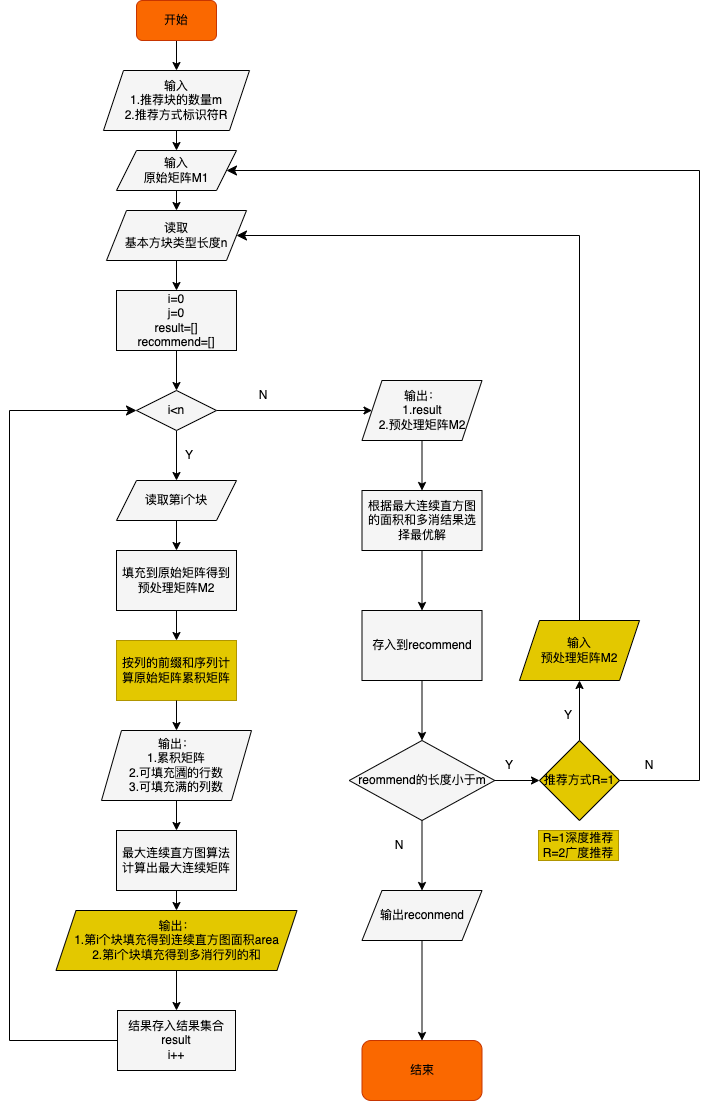

The diagram above was exported from draw.io. Its source (the exported page's mxGraphModel, read from the mxfile embedded in the PNG):
<mxGraphModel dx="579" dy="583" grid="0" gridSize="10" guides="0" tooltips="1" connect="1" arrows="1" fold="1" page="1" pageScale="1" pageWidth="827" pageHeight="1169" background="#ffffff" math="0" shadow="0">
  <root>
    <mxCell id="0" />
    <mxCell id="1" parent="0" />
    <mxCell id="9" style="edgeStyle=none;html=1;exitX=0.5;exitY=1;exitDx=0;exitDy=0;strokeColor=#000000;fontColor=#000000;" edge="1" parent="1" source="2" target="3">
      <mxGeometry relative="1" as="geometry" />
    </mxCell>
    <mxCell id="2" value="开始" style="rounded=1;whiteSpace=wrap;html=1;fillColor=#fa6800;fontColor=#000000;strokeColor=#C73500;" vertex="1" parent="1">
      <mxGeometry x="197" y="10" width="80" height="40" as="geometry" />
    </mxCell>
    <mxCell id="87" style="edgeStyle=none;html=1;exitX=0.5;exitY=1;exitDx=0;exitDy=0;entryX=0.5;entryY=0;entryDx=0;entryDy=0;strokeColor=#000000;fontColor=#000000;" edge="1" parent="1" source="3" target="86">
      <mxGeometry relative="1" as="geometry" />
    </mxCell>
    <mxCell id="3" value="输入&lt;br&gt;1.推荐块的数量m&lt;br&gt;2.推荐方式标识符R" style="shape=parallelogram;perimeter=parallelogramPerimeter;whiteSpace=wrap;html=1;fixedSize=1;fillColor=#f5f5f5;fontColor=#000000;strokeColor=#000000;" vertex="1" parent="1">
      <mxGeometry x="164" y="80" width="146" height="60" as="geometry" />
    </mxCell>
    <mxCell id="11" value="按列的前缀和序列计算原始矩阵累积矩阵" style="rounded=0;whiteSpace=wrap;html=1;fillColor=#e3c800;fontColor=#000000;strokeColor=#B09500;" vertex="1" parent="1">
      <mxGeometry x="177" y="650" width="120" height="60" as="geometry" />
    </mxCell>
    <mxCell id="18" value="" style="edgeStyle=none;html=1;strokeColor=#000000;fontColor=#000000;" edge="1" parent="1" source="14" target="17">
      <mxGeometry relative="1" as="geometry" />
    </mxCell>
    <mxCell id="14" value="输出：&lt;br&gt;1.累积矩阵&lt;br&gt;2.可填充🈵的行数&lt;br&gt;&lt;div style=&quot;&quot;&gt;&lt;span style=&quot;background-color: initial;&quot;&gt;3.可填充满的列数&lt;/span&gt;&lt;/div&gt;" style="shape=parallelogram;perimeter=parallelogramPerimeter;whiteSpace=wrap;html=1;fixedSize=1;align=center;fillColor=#f5f5f5;fontColor=#000000;strokeColor=#000000;" vertex="1" parent="1">
      <mxGeometry x="162" y="740" width="150" height="70" as="geometry" />
    </mxCell>
    <mxCell id="16" value="" style="endArrow=classic;html=1;exitX=0.5;exitY=1;exitDx=0;exitDy=0;strokeColor=#000000;fontColor=#000000;" edge="1" parent="1" source="11" target="14">
      <mxGeometry width="50" height="50" relative="1" as="geometry">
        <mxPoint x="104" y="310" as="sourcePoint" />
        <mxPoint x="154" y="260" as="targetPoint" />
      </mxGeometry>
    </mxCell>
    <mxCell id="37" value="" style="edgeStyle=none;html=1;strokeColor=#000000;fontColor=#000000;" edge="1" parent="1" source="17" target="36">
      <mxGeometry relative="1" as="geometry" />
    </mxCell>
    <mxCell id="17" value="最大连续直方图算法计算出最大连续矩阵" style="whiteSpace=wrap;html=1;fillColor=#f5f5f5;fontColor=#000000;strokeColor=#000000;" vertex="1" parent="1">
      <mxGeometry x="177" y="840" width="120" height="60" as="geometry" />
    </mxCell>
    <mxCell id="26" value="" style="edgeStyle=none;html=1;strokeColor=#000000;fontColor=#000000;" edge="1" parent="1" source="23" target="25">
      <mxGeometry relative="1" as="geometry" />
    </mxCell>
    <mxCell id="23" value="读取&lt;br&gt;基本方块类型长度n" style="shape=parallelogram;perimeter=parallelogramPerimeter;whiteSpace=wrap;html=1;fixedSize=1;fillColor=#f5f5f5;fontColor=#000000;strokeColor=#000000;" vertex="1" parent="1">
      <mxGeometry x="167" y="220" width="140" height="50" as="geometry" />
    </mxCell>
    <mxCell id="28" style="edgeStyle=none;html=1;exitX=0.5;exitY=1;exitDx=0;exitDy=0;entryX=0.5;entryY=0;entryDx=0;entryDy=0;strokeColor=#000000;fontColor=#000000;" edge="1" parent="1" source="25" target="27">
      <mxGeometry relative="1" as="geometry" />
    </mxCell>
    <mxCell id="25" value="i=0&lt;br&gt;j=0&lt;br&gt;result=[]&lt;br&gt;recommend=[]" style="whiteSpace=wrap;html=1;fillColor=#f5f5f5;fontColor=#000000;strokeColor=#000000;" vertex="1" parent="1">
      <mxGeometry x="177" y="300" width="120" height="60" as="geometry" />
    </mxCell>
    <mxCell id="32" style="edgeStyle=none;html=1;exitX=0.5;exitY=1;exitDx=0;exitDy=0;entryX=0.5;entryY=0;entryDx=0;entryDy=0;strokeColor=#000000;fontColor=#000000;" edge="1" parent="1" source="27" target="31">
      <mxGeometry relative="1" as="geometry" />
    </mxCell>
    <mxCell id="50" style="edgeStyle=none;html=1;exitX=1;exitY=0.5;exitDx=0;exitDy=0;entryX=0;entryY=0.5;entryDx=0;entryDy=0;strokeColor=#000000;fontColor=#000000;" edge="1" parent="1" source="27" target="49">
      <mxGeometry relative="1" as="geometry" />
    </mxCell>
    <mxCell id="27" value="i&amp;lt;n" style="rhombus;whiteSpace=wrap;html=1;fillColor=#f5f5f5;fontColor=#000000;strokeColor=#000000;" vertex="1" parent="1">
      <mxGeometry x="197" y="400" width="80" height="40" as="geometry" />
    </mxCell>
    <mxCell id="34" value="" style="edgeStyle=none;html=1;strokeColor=#000000;fontColor=#000000;" edge="1" parent="1" source="31" target="33">
      <mxGeometry relative="1" as="geometry" />
    </mxCell>
    <mxCell id="31" value="读取第i个块" style="shape=parallelogram;perimeter=parallelogramPerimeter;whiteSpace=wrap;html=1;fixedSize=1;fillColor=#f5f5f5;fontColor=#000000;strokeColor=#000000;" vertex="1" parent="1">
      <mxGeometry x="177" y="490" width="120" height="40" as="geometry" />
    </mxCell>
    <mxCell id="35" style="edgeStyle=none;html=1;exitX=0.5;exitY=1;exitDx=0;exitDy=0;strokeColor=#000000;fontColor=#000000;" edge="1" parent="1" source="33" target="11">
      <mxGeometry relative="1" as="geometry" />
    </mxCell>
    <mxCell id="33" value="填充到原始矩阵得到预处理矩阵M2" style="whiteSpace=wrap;html=1;fillColor=#f5f5f5;fontColor=#000000;strokeColor=#000000;" vertex="1" parent="1">
      <mxGeometry x="177" y="560" width="120" height="60" as="geometry" />
    </mxCell>
    <mxCell id="39" value="" style="edgeStyle=none;html=1;strokeColor=#000000;fontColor=#000000;" edge="1" parent="1" source="36" target="38">
      <mxGeometry relative="1" as="geometry" />
    </mxCell>
    <mxCell id="36" value="输出：&lt;br&gt;1.第i个块填充得到连续直方图面积area&lt;br&gt;2.第i个块填充得到多消行列的和" style="shape=parallelogram;perimeter=parallelogramPerimeter;whiteSpace=wrap;html=1;fixedSize=1;fillColor=#e3c800;fontColor=#000000;strokeColor=#000000;" vertex="1" parent="1">
      <mxGeometry x="116.5" y="920" width="241" height="60" as="geometry" />
    </mxCell>
    <mxCell id="38" value="结果存入结果集合result&lt;br&gt;i++" style="whiteSpace=wrap;html=1;fillColor=#f5f5f5;fontColor=#000000;strokeColor=#000000;" vertex="1" parent="1">
      <mxGeometry x="178" y="1020" width="118" height="60" as="geometry" />
    </mxCell>
    <mxCell id="41" value="" style="edgeStyle=segmentEdgeStyle;endArrow=classic;html=1;curved=0;rounded=0;endSize=8;startSize=8;entryX=0;entryY=0.5;entryDx=0;entryDy=0;exitX=0;exitY=0.5;exitDx=0;exitDy=0;strokeColor=#000000;fontColor=#000000;" edge="1" parent="1" source="38" target="27">
      <mxGeometry width="50" height="50" relative="1" as="geometry">
        <mxPoint x="70" y="1070" as="sourcePoint" />
        <mxPoint x="180" y="1010" as="targetPoint" />
        <Array as="points">
          <mxPoint x="70" y="1050" />
          <mxPoint x="70" y="420" />
        </Array>
      </mxGeometry>
    </mxCell>
    <mxCell id="44" value="Y" style="text;html=1;strokeColor=none;fillColor=none;align=center;verticalAlign=middle;whiteSpace=wrap;rounded=0;fontColor=#000000;" vertex="1" parent="1">
      <mxGeometry x="220" y="450" width="60" height="30" as="geometry" />
    </mxCell>
    <mxCell id="48" value="N" style="text;html=1;strokeColor=none;fillColor=none;align=center;verticalAlign=middle;whiteSpace=wrap;rounded=0;fontColor=#000000;" vertex="1" parent="1">
      <mxGeometry x="294" y="390" width="60" height="30" as="geometry" />
    </mxCell>
    <mxCell id="58" style="edgeStyle=none;html=1;exitX=0.5;exitY=1;exitDx=0;exitDy=0;entryX=0.5;entryY=0;entryDx=0;entryDy=0;strokeColor=#000000;fontColor=#000000;" edge="1" parent="1" source="49" target="63">
      <mxGeometry relative="1" as="geometry">
        <mxPoint x="483" y="470" as="targetPoint" />
      </mxGeometry>
    </mxCell>
    <mxCell id="49" value="输出：&lt;br&gt;1.result&lt;br&gt;2.预处理矩阵M2" style="shape=parallelogram;perimeter=parallelogramPerimeter;whiteSpace=wrap;html=1;fixedSize=1;fillColor=#f5f5f5;fontColor=#000000;strokeColor=#000000;" vertex="1" parent="1">
      <mxGeometry x="422.5" y="390" width="120" height="60" as="geometry" />
    </mxCell>
    <mxCell id="73" style="edgeStyle=none;html=1;exitX=0.5;exitY=1;exitDx=0;exitDy=0;entryX=0.5;entryY=0;entryDx=0;entryDy=0;strokeColor=#000000;fontColor=#000000;" edge="1" parent="1" source="63" target="65">
      <mxGeometry relative="1" as="geometry" />
    </mxCell>
    <mxCell id="63" value="根据最大连续直方图的面积和多消结果选择最优解" style="rounded=0;whiteSpace=wrap;html=1;fillColor=#f5f5f5;fontColor=#000000;strokeColor=#000000;" vertex="1" parent="1">
      <mxGeometry x="422.5" y="500" width="120" height="60" as="geometry" />
    </mxCell>
    <mxCell id="75" style="edgeStyle=none;html=1;exitX=0.5;exitY=1;exitDx=0;exitDy=0;entryX=0.5;entryY=0;entryDx=0;entryDy=0;strokeColor=#000000;fontColor=#000000;" edge="1" parent="1" source="65" target="74">
      <mxGeometry relative="1" as="geometry" />
    </mxCell>
    <mxCell id="65" value="存入到recommend" style="rounded=0;whiteSpace=wrap;html=1;fillColor=#f5f5f5;fontColor=#000000;strokeColor=#000000;" vertex="1" parent="1">
      <mxGeometry x="422.5" y="620" width="120" height="70" as="geometry" />
    </mxCell>
    <mxCell id="72" style="edgeStyle=none;html=1;exitX=0.5;exitY=1;exitDx=0;exitDy=0;entryX=0.5;entryY=0;entryDx=0;entryDy=0;strokeColor=#000000;fontColor=#000000;" edge="1" parent="1" source="69" target="71">
      <mxGeometry relative="1" as="geometry" />
    </mxCell>
    <mxCell id="69" value="输出reconmend" style="shape=parallelogram;perimeter=parallelogramPerimeter;whiteSpace=wrap;html=1;fixedSize=1;fillColor=#f5f5f5;fontColor=#000000;strokeColor=#000000;" vertex="1" parent="1">
      <mxGeometry x="422.5" y="900" width="120" height="50" as="geometry" />
    </mxCell>
    <mxCell id="71" value="结束" style="rounded=1;whiteSpace=wrap;html=1;fillColor=#fa6800;fontColor=#000000;strokeColor=#C73500;" vertex="1" parent="1">
      <mxGeometry x="422.5" y="1050" width="120" height="60" as="geometry" />
    </mxCell>
    <mxCell id="76" style="edgeStyle=none;html=1;exitX=0.5;exitY=1;exitDx=0;exitDy=0;strokeColor=#000000;fontColor=#000000;" edge="1" parent="1" source="74" target="69">
      <mxGeometry relative="1" as="geometry" />
    </mxCell>
    <mxCell id="80" style="edgeStyle=none;html=1;exitX=1;exitY=0.5;exitDx=0;exitDy=0;strokeColor=#000000;fontColor=#000000;" edge="1" parent="1" source="74" target="79">
      <mxGeometry relative="1" as="geometry" />
    </mxCell>
    <mxCell id="74" value="reommend的长度小于m" style="rhombus;whiteSpace=wrap;html=1;fillColor=#f5f5f5;fontColor=#000000;strokeColor=#000000;" vertex="1" parent="1">
      <mxGeometry x="409.75" y="750" width="145.5" height="80" as="geometry" />
    </mxCell>
    <mxCell id="77" value="N" style="text;html=1;strokeColor=none;fillColor=none;align=center;verticalAlign=middle;whiteSpace=wrap;rounded=0;fontColor=#000000;" vertex="1" parent="1">
      <mxGeometry x="430" y="840" width="60" height="30" as="geometry" />
    </mxCell>
    <mxCell id="90" style="edgeStyle=none;html=1;exitX=0.5;exitY=0;exitDx=0;exitDy=0;entryX=0.5;entryY=1;entryDx=0;entryDy=0;strokeColor=#000000;fontColor=#000000;" edge="1" parent="1" source="79" target="89">
      <mxGeometry relative="1" as="geometry">
        <mxPoint x="640" y="720" as="targetPoint" />
      </mxGeometry>
    </mxCell>
    <mxCell id="79" value="推荐方式R=1" style="rhombus;whiteSpace=wrap;html=1;fillColor=#e3c800;fontColor=#000000;strokeColor=#000000;" vertex="1" parent="1">
      <mxGeometry x="600" y="750" width="80" height="80" as="geometry" />
    </mxCell>
    <mxCell id="81" value="Y" style="text;html=1;strokeColor=none;fillColor=none;align=center;verticalAlign=middle;whiteSpace=wrap;rounded=0;fontColor=#000000;" vertex="1" parent="1">
      <mxGeometry x="540" y="760" width="60" height="30" as="geometry" />
    </mxCell>
    <mxCell id="88" style="edgeStyle=none;html=1;exitX=0.5;exitY=1;exitDx=0;exitDy=0;entryX=0.5;entryY=0;entryDx=0;entryDy=0;strokeColor=#000000;fontColor=#000000;" edge="1" parent="1" source="86" target="23">
      <mxGeometry relative="1" as="geometry" />
    </mxCell>
    <mxCell id="86" value="输入&lt;br&gt;原始矩阵M1" style="shape=parallelogram;perimeter=parallelogramPerimeter;whiteSpace=wrap;html=1;fixedSize=1;fillColor=#f5f5f5;strokeColor=#000000;fontColor=#000000;" vertex="1" parent="1">
      <mxGeometry x="177" y="160" width="120" height="40" as="geometry" />
    </mxCell>
    <mxCell id="89" value="输入&lt;br&gt;预处理矩阵M2" style="shape=parallelogram;perimeter=parallelogramPerimeter;whiteSpace=wrap;html=1;fixedSize=1;fillColor=#e3c800;fontColor=#000000;strokeColor=#000000;" vertex="1" parent="1">
      <mxGeometry x="580" y="630" width="120" height="60" as="geometry" />
    </mxCell>
    <mxCell id="91" value="Y" style="text;html=1;strokeColor=none;fillColor=none;align=center;verticalAlign=middle;whiteSpace=wrap;rounded=0;fontColor=#000000;" vertex="1" parent="1">
      <mxGeometry x="599" y="710" width="60" height="30" as="geometry" />
    </mxCell>
    <mxCell id="93" value="" style="edgeStyle=segmentEdgeStyle;endArrow=classic;html=1;curved=0;rounded=0;endSize=8;startSize=8;exitX=0.5;exitY=0;exitDx=0;exitDy=0;entryX=1;entryY=0.5;entryDx=0;entryDy=0;strokeColor=#000000;fontColor=#000000;" edge="1" parent="1" source="89" target="23">
      <mxGeometry width="50" height="50" relative="1" as="geometry">
        <mxPoint x="600" y="650" as="sourcePoint" />
        <mxPoint x="640" y="230" as="targetPoint" />
        <Array as="points">
          <mxPoint x="640" y="245" />
        </Array>
      </mxGeometry>
    </mxCell>
    <mxCell id="94" value="" style="edgeStyle=segmentEdgeStyle;endArrow=classic;html=1;curved=0;rounded=0;endSize=8;startSize=8;entryX=1;entryY=0.5;entryDx=0;entryDy=0;strokeColor=#000000;fontColor=#000000;" edge="1" parent="1" target="86">
      <mxGeometry width="50" height="50" relative="1" as="geometry">
        <mxPoint x="680" y="790" as="sourcePoint" />
        <mxPoint x="760" y="160" as="targetPoint" />
        <Array as="points">
          <mxPoint x="760" y="790" />
          <mxPoint x="760" y="180" />
        </Array>
      </mxGeometry>
    </mxCell>
    <mxCell id="95" value="N" style="text;html=1;strokeColor=none;fillColor=none;align=center;verticalAlign=middle;whiteSpace=wrap;rounded=0;fontColor=#000000;" vertex="1" parent="1">
      <mxGeometry x="680" y="760" width="60" height="30" as="geometry" />
    </mxCell>
    <mxCell id="96" value="R=1深度推荐&lt;br&gt;R=2广度推荐" style="text;html=1;strokeColor=#B09500;fillColor=#e3c800;align=center;verticalAlign=middle;whiteSpace=wrap;rounded=0;fontColor=#000000;" vertex="1" parent="1">
      <mxGeometry x="599" y="840" width="80" height="30" as="geometry" />
    </mxCell>
  </root>
</mxGraphModel>